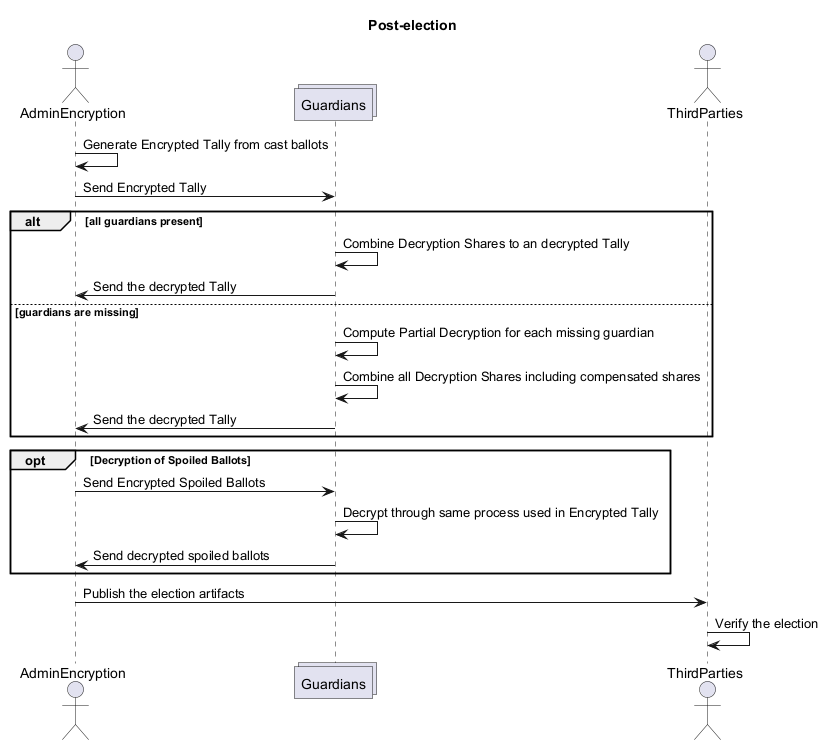

The diagram above was rendered by PlantUML. Its source (embedded in the PNG):
@startuml
hide unlinked
actor AdminEncryption as AE
collections Guardians as G
actor Voter as V
actor ThirdParties as T
title Post-election
AE -> AE : Generate Encrypted Tally from cast ballots
AE -> G : Send Encrypted Tally
alt all guardians present
    G -> G : Combine Decryption Shares to an decrypted Tally
    G -> AE : Send the decrypted Tally
else guardians are missing
    G -> G : Compute Partial Decryption for each missing guardian
    G -> G : Combine all Decryption Shares including compensated shares
    G -> AE : Send the decrypted Tally
end
opt Decryption of Spoiled Ballots
    AE -> G : Send Encrypted Spoiled Ballots
    G -> G : Decrypt through same process used in Encrypted Tally
    G -> AE : Send decrypted spoiled ballots
end
AE -> T : Publish the election artifacts
T -> T : Verify the election
@enduml